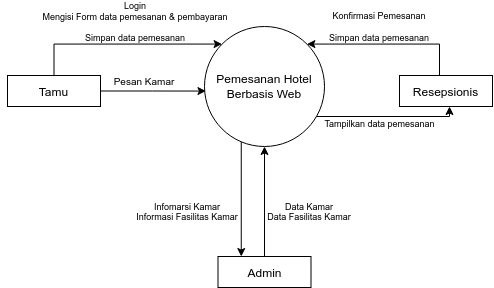

The diagram above was exported from draw.io. Its source (the exported page's mxGraphModel, read from the mxfile embedded in the PNG):
<mxGraphModel dx="1184" dy="617" grid="1" gridSize="10" guides="1" tooltips="1" connect="1" arrows="1" fold="1" page="1" pageScale="1" pageWidth="850" pageHeight="1100" math="0" shadow="0">
  <root>
    <mxCell id="0" />
    <mxCell id="1" parent="0" />
    <mxCell id="YKyIZsS447TEt_BTwiMl-22" style="edgeStyle=orthogonalEdgeStyle;rounded=0;orthogonalLoop=1;jettySize=auto;html=1;entryX=0.538;entryY=1;entryDx=0;entryDy=0;entryPerimeter=0;" edge="1" parent="1" source="YKyIZsS447TEt_BTwiMl-1" target="YKyIZsS447TEt_BTwiMl-20">
      <mxGeometry relative="1" as="geometry">
        <Array as="points">
          <mxPoint x="610" y="210" />
        </Array>
      </mxGeometry>
    </mxCell>
    <mxCell id="YKyIZsS447TEt_BTwiMl-30" style="edgeStyle=orthogonalEdgeStyle;rounded=0;orthogonalLoop=1;jettySize=auto;html=1;entryX=0.25;entryY=0;entryDx=0;entryDy=0;" edge="1" parent="1" source="YKyIZsS447TEt_BTwiMl-1" target="YKyIZsS447TEt_BTwiMl-28">
      <mxGeometry relative="1" as="geometry">
        <Array as="points">
          <mxPoint x="402" y="240" />
          <mxPoint x="402" y="240" />
        </Array>
      </mxGeometry>
    </mxCell>
    <mxCell id="YKyIZsS447TEt_BTwiMl-1" value="Pemesanan Hotel Berbasis Web" style="ellipse;whiteSpace=wrap;html=1;aspect=fixed;" vertex="1" parent="1">
      <mxGeometry x="365" y="120" width="120" height="120" as="geometry" />
    </mxCell>
    <mxCell id="YKyIZsS447TEt_BTwiMl-13" style="edgeStyle=orthogonalEdgeStyle;rounded=0;orthogonalLoop=1;jettySize=auto;html=1;exitX=1;exitY=0.5;exitDx=0;exitDy=0;entryX=0.012;entryY=0.538;entryDx=0;entryDy=0;entryPerimeter=0;" edge="1" parent="1" source="YKyIZsS447TEt_BTwiMl-11" target="YKyIZsS447TEt_BTwiMl-1">
      <mxGeometry relative="1" as="geometry" />
    </mxCell>
    <mxCell id="YKyIZsS447TEt_BTwiMl-25" style="edgeStyle=orthogonalEdgeStyle;rounded=0;orthogonalLoop=1;jettySize=auto;html=1;entryX=0;entryY=0;entryDx=0;entryDy=0;" edge="1" parent="1" source="YKyIZsS447TEt_BTwiMl-11" target="YKyIZsS447TEt_BTwiMl-1">
      <mxGeometry relative="1" as="geometry">
        <Array as="points">
          <mxPoint x="215" y="138" />
        </Array>
      </mxGeometry>
    </mxCell>
    <mxCell id="YKyIZsS447TEt_BTwiMl-11" value="Tamu" style="html=1;dashed=0;whiteSpace=wrap;" vertex="1" parent="1">
      <mxGeometry x="168" y="169" width="93" height="31" as="geometry" />
    </mxCell>
    <mxCell id="YKyIZsS447TEt_BTwiMl-14" value="Pesan Kamar" style="text;strokeColor=none;align=center;fillColor=none;html=1;verticalAlign=middle;whiteSpace=wrap;rounded=0;fontSize=10;" vertex="1" parent="1">
      <mxGeometry x="265" y="160" width="80" height="30" as="geometry" />
    </mxCell>
    <mxCell id="YKyIZsS447TEt_BTwiMl-16" value="Login&lt;br style=&quot;font-size: 9px;&quot;&gt;Mengisi Form data pemesanan &amp;amp; pembayaran&lt;br style=&quot;font-size: 9px;&quot;&gt;&lt;br style=&quot;font-size: 9px;&quot;&gt;Simpan data pemesanan" style="text;strokeColor=none;align=center;fillColor=none;html=1;verticalAlign=middle;whiteSpace=wrap;rounded=0;fontSize=9;" vertex="1" parent="1">
      <mxGeometry x="161" y="100" width="270" height="30" as="geometry" />
    </mxCell>
    <mxCell id="YKyIZsS447TEt_BTwiMl-24" style="edgeStyle=orthogonalEdgeStyle;rounded=0;orthogonalLoop=1;jettySize=auto;html=1;entryX=1;entryY=0;entryDx=0;entryDy=0;" edge="1" parent="1" source="YKyIZsS447TEt_BTwiMl-20" target="YKyIZsS447TEt_BTwiMl-1">
      <mxGeometry relative="1" as="geometry">
        <Array as="points">
          <mxPoint x="600" y="138" />
        </Array>
      </mxGeometry>
    </mxCell>
    <mxCell id="YKyIZsS447TEt_BTwiMl-20" value="Resepsionis" style="html=1;dashed=0;whiteSpace=wrap;" vertex="1" parent="1">
      <mxGeometry x="560" y="169" width="93" height="31" as="geometry" />
    </mxCell>
    <mxCell id="YKyIZsS447TEt_BTwiMl-26" value="Konfirmasi Pemesanan&lt;br&gt;&lt;br&gt;Simpan data pemesanan" style="text;strokeColor=none;align=center;fillColor=none;html=1;verticalAlign=middle;whiteSpace=wrap;rounded=0;fontSize=9;" vertex="1" parent="1">
      <mxGeometry x="485" y="105" width="110" height="30" as="geometry" />
    </mxCell>
    <mxCell id="YKyIZsS447TEt_BTwiMl-27" value="Tampilkan data pemesanan" style="text;strokeColor=none;align=center;fillColor=none;html=1;verticalAlign=middle;whiteSpace=wrap;rounded=0;fontSize=9;" vertex="1" parent="1">
      <mxGeometry x="477.5" y="202" width="125" height="30" as="geometry" />
    </mxCell>
    <mxCell id="YKyIZsS447TEt_BTwiMl-29" style="edgeStyle=orthogonalEdgeStyle;rounded=0;orthogonalLoop=1;jettySize=auto;html=1;entryX=0.5;entryY=1;entryDx=0;entryDy=0;" edge="1" parent="1" source="YKyIZsS447TEt_BTwiMl-28" target="YKyIZsS447TEt_BTwiMl-1">
      <mxGeometry relative="1" as="geometry" />
    </mxCell>
    <mxCell id="YKyIZsS447TEt_BTwiMl-28" value="Admin" style="html=1;dashed=0;whiteSpace=wrap;" vertex="1" parent="1">
      <mxGeometry x="378.5" y="350" width="93" height="31" as="geometry" />
    </mxCell>
    <mxCell id="YKyIZsS447TEt_BTwiMl-31" value="Data Kamar&lt;br&gt;Data Fasilitas Kamar" style="text;strokeColor=none;align=center;fillColor=none;html=1;verticalAlign=middle;whiteSpace=wrap;rounded=0;fontSize=9;" vertex="1" parent="1">
      <mxGeometry x="425" y="290" width="90" height="30" as="geometry" />
    </mxCell>
    <mxCell id="YKyIZsS447TEt_BTwiMl-32" value="Infomarsi Kamar&lt;br&gt;Informasi Fasilitas Kamar" style="text;strokeColor=none;align=center;fillColor=none;html=1;verticalAlign=middle;whiteSpace=wrap;rounded=0;fontSize=9;" vertex="1" parent="1">
      <mxGeometry x="293" y="290" width="110" height="30" as="geometry" />
    </mxCell>
  </root>
</mxGraphModel>